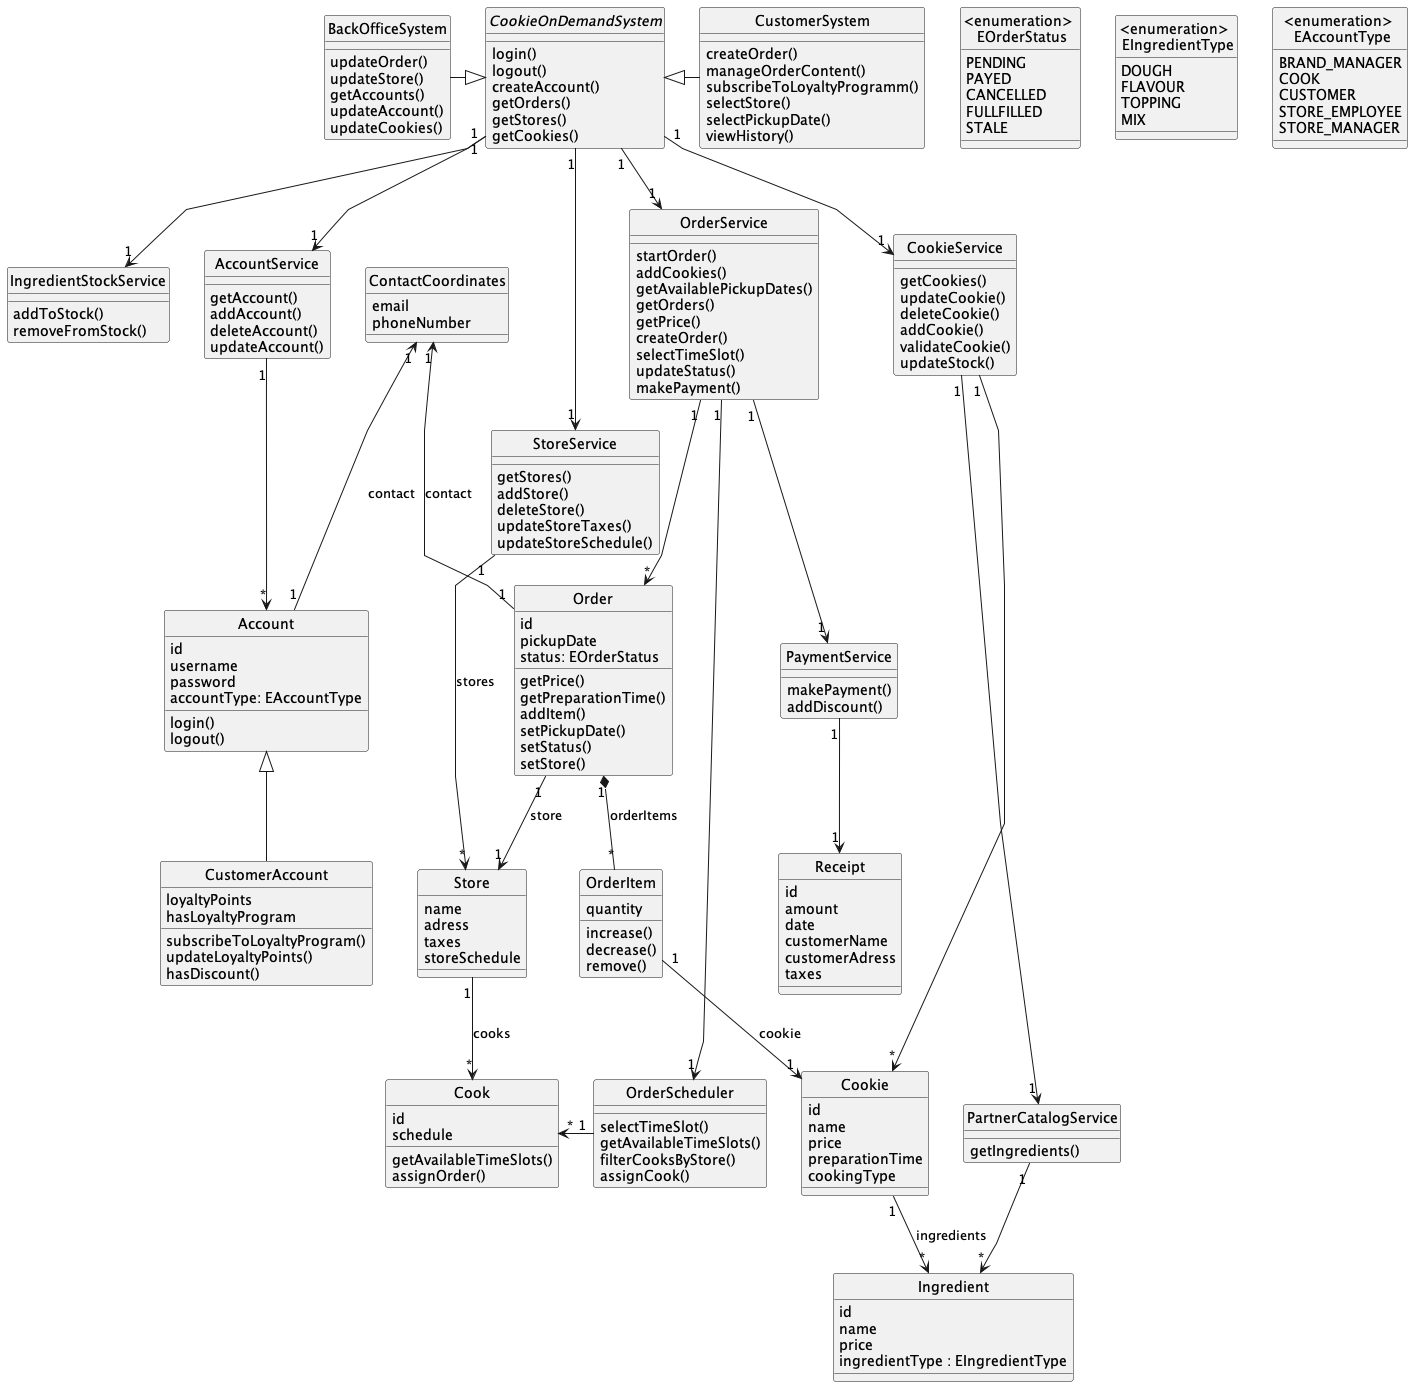

The diagram above was rendered by PlantUML. Its source (embedded in the PNG):
@startuml
skinparam linetype polyline
skinparam classAttributeIconSize 0
skinparam style strictuml


abstract class CookieOnDemandSystem{
  login()
  logout()
  createAccount()
  getOrders()
  getStores()
  getCookies()
}

class CustomerSystem {
  createOrder()
  manageOrderContent()
  subscribeToLoyaltyProgramm()
  selectStore()
  selectPickupDate()
  viewHistory()
}


class BackOfficeSystem{
  updateOrder()
  updateStore()
  getAccounts()
  updateAccount()
  updateCookies()
}

enum "<enumeration> \n EAccountType"{
  BRAND_MANAGER
  COOK
  CUSTOMER
  STORE_EMPLOYEE
  STORE_MANAGER
}
enum "<enumeration> \n EIngredientType"{
  DOUGH
  FLAVOUR
  TOPPING
  MIX
}

enum "<enumeration> \n EOrderStatus"{
    PENDING
    PAYED
    CANCELLED
    FULLFILLED
    STALE
}


class Store {
  name
  adress
  taxes
  storeSchedule
}

class IngredientStockService{
  addToStock() 
  removeFromStock()

}

class AccountService{
  getAccount()
  addAccount()
  deleteAccount()
  updateAccount()
}


class PaymentService{
  makePayment()
  addDiscount()
}

class Receipt{
    id
    amount
    date
    customerName
    customerAdress
    taxes
}

class OrderScheduler{
  selectTimeSlot()
  getAvailableTimeSlots()
  filterCooksByStore()
  assignCook()
}

class Cook{
  id
  schedule
  getAvailableTimeSlots()
  assignOrder()
}

' Orders

class Order {
  id
  pickupDate
  status: EOrderStatus
  getPrice()
  getPreparationTime()
  addItem()
  setPickupDate()
  setStatus()
  setStore()
}

class OrderItem {
  quantity
  increase()
  decrease()
  remove()
}

class Cookie {
  id
  name
  price
  preparationTime
  cookingType
}

class Ingredient{
  id
  name
  price
  ingredientType : EIngredientType
}

class StoreService{
  getStores()
  addStore()
  deleteStore()
  updateStoreTaxes()
  updateStoreSchedule()
}

class PartnerCatalogService{
  getIngredients()
}

class OrderService{
  startOrder()
  addCookies()
  getAvailablePickupDates()
  getOrders()
  getPrice()
  createOrder()
  selectTimeSlot()
  updateStatus()
  makePayment()
}

class CookieService{
  getCookies()
  updateCookie()
  deleteCookie()
  addCookie()
  validateCookie()
  updateStock()
}

' Accounts
class Account {
  id
  username
  password
  accountType: EAccountType
  login()
  logout()
}

class CustomerAccount {
  loyaltyPoints
  hasLoyaltyProgram
  subscribeToLoyaltyProgram()
  updateLoyaltyPoints()
  hasDiscount()
}

class ContactCoordinates {
    email
    phoneNumber
}

BackOfficeSystem -|> CookieOnDemandSystem
CookieOnDemandSystem <|- CustomerSystem
Account <|-- CustomerAccount

ContactCoordinates "1" <-- "1" Account: contact
ContactCoordinates "1" <-- "1" Order: contact


CookieOnDemandSystem "1" --> "1" OrderService
CookieOnDemandSystem "1" --> "1" CookieService
CookieOnDemandSystem "1" --> "1" StoreService
CookieOnDemandSystem "1" --> "1" AccountService

Order "1" *-- "*" OrderItem: orderItems
Order "1" --> "1" Store: store
'Order "*" --> "1" Store: store
'Order -up- "<enumeration> \n EOrderStatus"
OrderItem "1" --> "1" Cookie: cookie

Cookie "1" --> "*" Ingredient: ingredients



OrderService "1" --> "*" Order
OrderService "1" --> "1" OrderScheduler


StoreService "1" -->  "*" Store: stores

CookieService "1" ---->  "1" PartnerCatalogService
CookieService "1" ---->  "*" Cookie
CookieOnDemandSystem "1" --> "1" IngredientStockService
PartnerCatalogService "1" --> "*" Ingredient


OrderService "1" --> "1" PaymentService
PaymentService "1" --> "1" Receipt

AccountService "1" --> "*" Account

Cook "*" <-right- "1" OrderScheduler
Store "1" --> "*" Cook: cooks

"<enumeration> \n EAccountType" -left[hidden]- "<enumeration> \n EIngredientType"
"<enumeration> \n EIngredientType" -left[hidden]- "<enumeration> \n EOrderStatus"
CustomerSystem -[hidden]right- "<enumeration> \n EOrderStatus"

@enduml